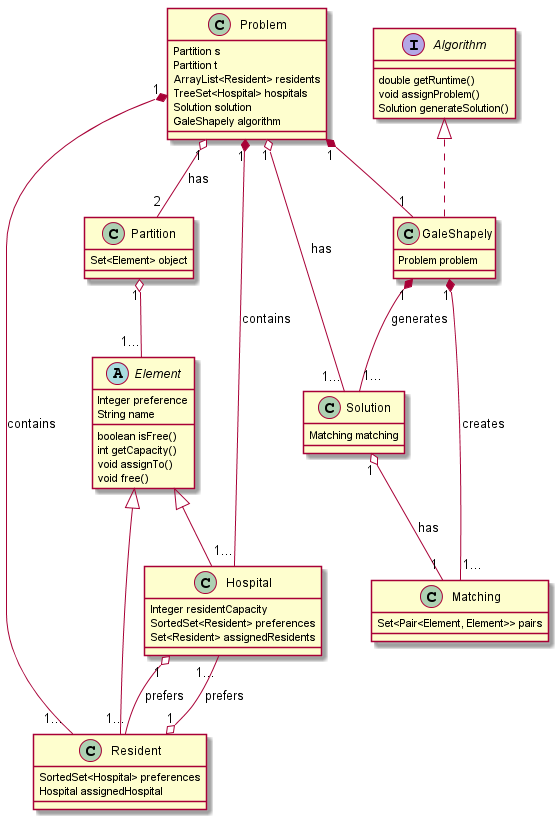

The diagram above was rendered by PlantUML. Its source (embedded in the PNG):
@startuml


abstract class Element

class Hospital extends Element
class Resident extends Element

class Problem
class Matching
class Partition
class Element
class Solution
class GaleShapely implements Algorithm

interface Algorithm

Resident "1" o-- "1..." Hospital : prefers
Hospital "1" o-- "1..." Resident : prefers

Problem "1" *-- "1..." Resident : contains
Problem "1" *-- "1..." Hospital : contains

Problem "1" o-- "1..." Solution : has
Problem "1" o-- "2" Partition : has

Solution "1" o-- "1" Matching : has

Problem "1" *-- "1" GaleShapely

GaleShapely "1" *-- "1..." Solution : generates
GaleShapely "1" *-- "1..." Matching : creates

Partition "1" o-- "1..." Element

class Solution{
    Matching matching
}

class Matching{
    Set<Pair<Element, Element>> pairs
}

class Partition{
    Set<Element> object
}

class Resident{
    SortedSet<Hospital> preferences
    Hospital assignedHospital
}

class Hospital{
    Integer residentCapacity
    SortedSet<Resident> preferences
    Set<Resident> assignedResidents
}

abstract class Element{
    Integer preference
    String name
    boolean isFree()
    int getCapacity()
    void assignTo()
    void free()
}

class Problem{
    Partition s
    Partition t
    ArrayList<Resident> residents
    TreeSet<Hospital> hospitals
    Solution solution
    GaleShapely algorithm
}

class GaleShapely{
    Problem problem
}

interface Algorithm{
    double getRuntime()
    void assignProblem()
    Solution generateSolution()
}

@enduml